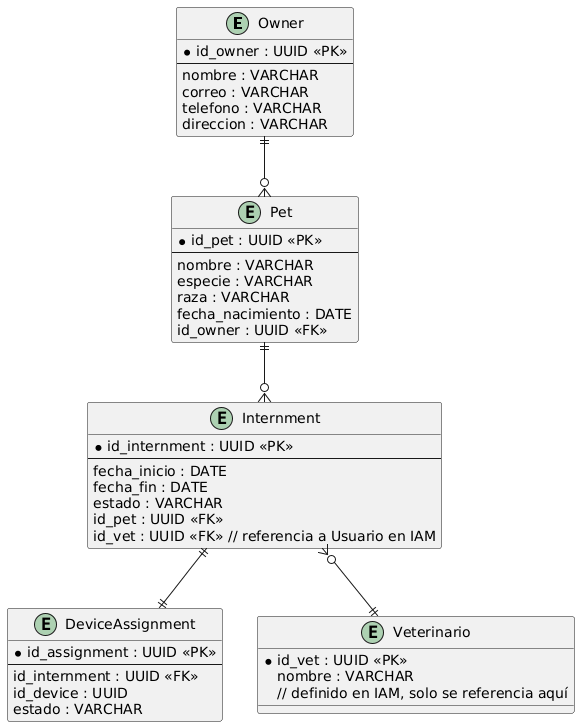

The diagram above was rendered by PlantUML. Its source (embedded in the PNG):
@startuml
entity Owner {
  * id_owner : UUID <<PK>>
  --
  nombre : VARCHAR
  correo : VARCHAR
  telefono : VARCHAR
  direccion : VARCHAR
}

entity Pet {
  * id_pet : UUID <<PK>>
  --
  nombre : VARCHAR
  especie : VARCHAR
  raza : VARCHAR
  fecha_nacimiento : DATE
  id_owner : UUID <<FK>>
}

entity Internment {
  * id_internment : UUID <<PK>>
  --
  fecha_inicio : DATE
  fecha_fin : DATE
  estado : VARCHAR
  id_pet : UUID <<FK>>
  id_vet : UUID <<FK>> // referencia a Usuario en IAM
}

entity DeviceAssignment {
  * id_assignment : UUID <<PK>>
  --
  id_internment : UUID <<FK>>
  id_device : UUID
  estado : VARCHAR
}

entity Veterinario {
  * id_vet : UUID <<PK>>
  nombre : VARCHAR
  // definido en IAM, solo se referencia aquí
}

Owner ||--o{ Pet
Pet ||--o{ Internment
Internment ||--|| DeviceAssignment
Internment }o--|| Veterinario
@enduml